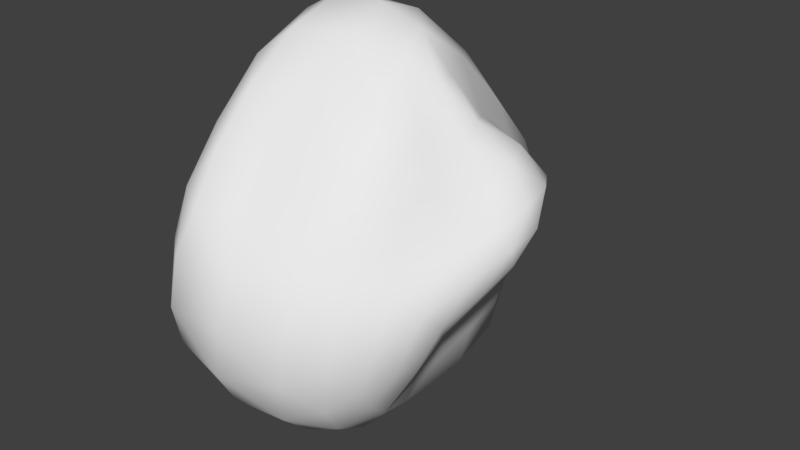 # Source: Ore.blend  (saved by Blender 2.79.0; exported with 4.5.12 LTS)
import bpy
from mathutils import Matrix  # noqa: F401  (used for matrix-valued properties, if any)

bpy.ops.wm.read_factory_settings(use_empty=True)
scene = bpy.context.scene
scene.name = 'Scene'

# ---- collections
col_collection_1 = bpy.data.collections.new('Collection 1'); scene.collection.children.link(col_collection_1)

# ---- world
world_world = bpy.data.worlds.new('World'); scene.world = world_world
world_world.color = (0.05088, 0.05088, 0.05088)
world_world.use_sun_shadow = False
world_world.sun_shadow_jitter_overblur = 0.0
world_world.cycles.sampling_method = 'MANUAL'

# ---- meshes
me_icosphere = bpy.data.meshes.new('Icosphere')
me_icosphere.from_pydata([(-0.4494, -0.208, 0.2593), (-0.2483, -0.6719, -0.4542), (-0.1345, -0.7645, 0.2882), (-0.2096, 0.08379, 0.8737), (0.02223, 0.7928, 0.116), (-0.2414, 0.2189, -0.4353), (0.4535, -0.5614, -0.3327), (0.4175, -0.2952, 0.254), (0.4604, 0.1115, 0.525), (0.4144, 0.4693, -0.1473), (0.321, -0.007887, -0.6706), (0.7846, -0.118, 0.112), (-0.3425, -0.5382, 0.3026), (-0.4054, -0.482, -0.1317), (-0.2208, -0.8432, -0.1056), (-0.2674, -0.1963, -0.5209), (-0.331, 0.08773, -0.1436), (-0.3597, -0.08099, 0.6749), (-0.1845, -0.4163, 0.6411), (-0.3392, 0.4002, 0.1235), (-0.1792, 0.4719, 0.6617), (-0.2036, 0.6423, -0.2342), (0.1029, -0.3122, -0.7628), (0.0824, 0.1628, -0.7656), (0.2393, -0.7167, -0.114), (0.1692, -0.6801, -0.5254), (0.1579, -0.0984, 0.5321), (0.173, -0.4807, 0.2124), (0.2377, 0.5424, 0.4095), (0.1352, 0.1714, 0.7776), (0.06828, 0.4385, -0.4361), (0.2329, 0.7761, -0.008896), (0.3979, -0.3656, -0.5625), (0.5252, -0.4851, 0.03031), (0.5316, -0.08637, 0.484), (0.527, 0.3737, 0.206), (0.4089, 0.2969, -0.4851), (0.6575, -0.3566, -0.07772), (0.4546, -0.08341, -0.3183), (0.742, -0.1833, 0.2532), (0.7764, 0.07698, 0.3508), (0.5747, 0.1532, -0.03963), (-0.4045, -0.3704, 0.3006), (-0.3598, -0.6066, -0.3049), (-0.1794, -0.8324, 0.1098), (-0.2959, -0.4658, -0.5061), (-0.2812, 0.1787, -0.2977), (-0.4163, -0.1367, 0.4669), (-0.2089, -0.1639, 0.7979), (-0.4531, 0.09569, 0.2175), (-0.08187, 0.68, 0.3853), (-0.2452, 0.4159, -0.3515), (-0.09169, -0.5203, -0.6458), (0.2333, 0.08592, -0.7556), (0.04891, -0.7784, 0.09224), (0.3338, -0.6275, -0.4457), (-0.02095, -0.02592, 0.7602), (0.2979, -0.3689, 0.2194), (0.1377, 0.7305, 0.2808), (0.3094, 0.1274, 0.6464), (-0.1187, 0.3499, -0.4871), (0.335, 0.6294, -0.07417), (0.4416, -0.4851, -0.4529), (0.4788, -0.3928, 0.156), (0.5089, 0.02022, 0.5444), (0.4908, 0.454, 0.02349), (0.3696, 0.1515, -0.6015), (0.5627, -0.4682, -0.2206), (0.6278, -0.1095, -0.1099), (0.5875, -0.2572, 0.2613), (0.6374, 0.1128, 0.4601), (0.5033, 0.3211, -0.09703), (-0.2611, -0.6859, 0.3178), (-0.4356, -0.3492, 0.07408), (-0.2497, -0.7837, -0.2982), (-0.2375, 0.04267, -0.4839), (-0.4504, -0.1024, 0.03829), (-0.3008, 0.00605, 0.8138), (-0.1637, -0.6173, 0.466), (-0.1907, 0.6738, 0.1224), (-0.2168, 0.2701, 0.8229), (-0.09645, 0.7731, -0.06148), (0.235, -0.142, -0.7544), (-0.1228, 0.1939, -0.6242), (0.37, -0.6496, -0.246), (-0.05452, -0.7103, -0.5181), (0.2961, -0.2016, 0.3678), (0.0277, -0.6479, 0.2684), (0.3443, 0.2708, 0.476), (-0.04991, 0.1509, 0.8524), (0.2493, 0.4966, -0.2719), (0.1309, 0.8177, 0.04413), (0.354, -0.1867, -0.6289), (0.5075, -0.5468, -0.1506), (0.4797, -0.1934, 0.3689), (0.5205, 0.2494, 0.391), (0.4122, 0.3872, -0.3115), (0.7326, -0.2324, 0.02421), (0.39, -0.04131, -0.5), (0.7995, -0.1506, 0.1961), (0.8117, -0.02029, 0.2316), (0.6933, 0.008813, 0.0367), (0.5165, 0.04393, -0.2082), (0.4388, 0.1137, -0.401), (0.4864, 0.2355, -0.2662), (0.7139, 0.1292, 0.1738), (0.59, 0.2849, 0.1091), (0.6722, 0.2456, 0.3038), (0.7909, -0.05886, 0.3243), (0.6882, -0.01827, 0.4465), (0.6608, -0.1377, 0.3733), (0.7283, -0.2828, 0.1037), (0.6451, -0.3406, 0.1438), (0.6219, -0.4321, -0.01688), (0.5717, -0.2352, -0.2072), (0.5389, -0.3685, -0.3316), (0.4398, -0.224, -0.4326), (0.2683, 0.2644, -0.6678), (0.07887, 0.3094, -0.6285), (0.2618, 0.3796, -0.4977), (0.4062, 0.5967, 0.09444), (0.2726, 0.7022, 0.1924), (0.3853, 0.4369, 0.2896), (0.3363, 0.01961, 0.64), (0.1542, 0.02808, 0.6881), (0.342, -0.084, 0.5067), (0.3534, -0.4957, 0.102), (0.22, -0.6216, 0.06511), (0.3912, -0.6014, -0.05218), (0.3044, -0.5275, -0.5901), (0.1384, -0.5226, -0.6737), (0.2696, -0.3481, -0.6997), (0.1041, 0.6536, -0.173), (-0.09289, 0.5654, -0.3341), (-0.00432, 0.7759, -0.1241), (0.1848, 0.3518, 0.6385), (0.04477, 0.5743, 0.5672), (-0.0295, 0.3526, 0.7839), (0.1553, -0.2896, 0.3699), (-0.01624, -0.2475, 0.6098), (-0.002629, -0.4747, 0.4403), (0.2128, -0.7392, -0.3276), (0.01881, -0.8334, -0.1183), (-0.02783, -0.8184, -0.3398), (0.08472, -0.07092, -0.801), (-0.1255, -0.2747, -0.6958), (-0.1371, -0.02359, -0.6987), (-0.3191, 0.3798, -0.2026), (-0.3726, 0.2548, -0.01871), (-0.2914, 0.5687, -0.07394), (-0.2925, 0.4856, 0.4132), (-0.4133, 0.1999, 0.4526), (-0.32, 0.2262, 0.7029), (-0.2951, -0.2725, 0.702), (-0.3618, -0.3326, 0.5135), (-0.2821, -0.5042, 0.5049), (-0.2617, -0.02938, -0.32), (-0.3567, -0.3443, -0.3325), (-0.3721, -0.205, -0.1425), (-0.3138, -0.7218, 0.107), (-0.3909, -0.5339, 0.085), (-0.3569, -0.6956, -0.1159)], [], [(0, 73, 42), (1, 43, 45), (0, 42, 47), (0, 47, 49), (0, 49, 76), (1, 45, 52), (2, 44, 54), (3, 48, 56), (4, 50, 58), (5, 51, 60), (1, 52, 85), (2, 54, 87), (3, 56, 89), (4, 58, 91), (5, 60, 83), (6, 62, 67), (7, 63, 69), (8, 64, 70), (9, 65, 71), (10, 66, 98), (38, 102, 68), (38, 103, 102), (36, 96, 104), (41, 105, 101), (41, 106, 105), (35, 95, 107), (40, 108, 100), (40, 109, 108), (34, 94, 110), (39, 111, 99), (39, 112, 111), (33, 93, 113), (37, 114, 97), (37, 115, 114), (32, 92, 116), (23, 117, 53), (23, 118, 117), (30, 90, 119), (31, 120, 61), (31, 121, 120), (28, 88, 122), (29, 123, 59), (29, 124, 123), (26, 86, 125), (27, 126, 57), (27, 127, 126), (24, 84, 128), (25, 129, 55), (25, 130, 129), (22, 82, 131), (30, 132, 90), (30, 133, 132), (21, 81, 134), (28, 135, 88), (28, 136, 135), (20, 80, 137), (26, 138, 86), (26, 139, 138), (18, 78, 140), (24, 141, 84), (24, 142, 141), (14, 74, 143), (22, 144, 82), (22, 145, 144), (15, 75, 146), (16, 147, 46), (16, 148, 147), (19, 79, 149), (19, 150, 79), (19, 151, 150), (17, 77, 152), (17, 153, 77), (17, 154, 153), (12, 72, 155), (15, 156, 75), (15, 157, 156), (13, 73, 158), (12, 159, 72), (12, 160, 159), (13, 43, 161), (161, 74, 14), (161, 43, 74), (43, 1, 74), (159, 161, 14), (159, 160, 161), (160, 13, 161), (72, 44, 2), (72, 159, 44), (159, 14, 44), (158, 76, 16), (158, 73, 76), (73, 0, 76), (156, 158, 16), (156, 157, 158), (157, 13, 158), (75, 46, 5), (75, 156, 46), (156, 16, 46), (155, 78, 18), (155, 72, 78), (72, 2, 78), (153, 155, 18), (153, 154, 155), (154, 12, 155), (77, 48, 3), (77, 153, 48), (153, 18, 48), (152, 80, 20), (152, 77, 80), (77, 3, 80), (150, 152, 20), (150, 151, 152), (151, 17, 152), (79, 50, 4), (79, 150, 50), (150, 20, 50), (149, 81, 21), (149, 79, 81), (79, 4, 81), (147, 149, 21), (147, 148, 149), (148, 19, 149), (46, 51, 5), (46, 147, 51), (147, 21, 51), (146, 83, 23), (146, 75, 83), (75, 5, 83), (144, 146, 23), (144, 145, 146), (145, 15, 146), (82, 53, 10), (82, 144, 53), (144, 23, 53), (143, 85, 25), (143, 74, 85), (74, 1, 85), (141, 143, 25), (141, 142, 143), (142, 14, 143), (84, 55, 6), (84, 141, 55), (141, 25, 55), (140, 87, 27), (140, 78, 87), (78, 2, 87), (138, 140, 27), (138, 139, 140), (139, 18, 140), (86, 57, 7), (86, 138, 57), (138, 27, 57), (137, 89, 29), (137, 80, 89), (80, 3, 89), (135, 137, 29), (135, 136, 137), (136, 20, 137), (88, 59, 8), (88, 135, 59), (135, 29, 59), (134, 91, 31), (134, 81, 91), (81, 4, 91), (132, 134, 31), (132, 133, 134), (133, 21, 134), (90, 61, 9), (90, 132, 61), (132, 31, 61), (131, 92, 32), (131, 82, 92), (82, 10, 92), (129, 131, 32), (129, 130, 131), (130, 22, 131), (55, 62, 6), (55, 129, 62), (129, 32, 62), (128, 93, 33), (128, 84, 93), (84, 6, 93), (126, 128, 33), (126, 127, 128), (127, 24, 128), (57, 63, 7), (57, 126, 63), (126, 33, 63), (125, 94, 34), (125, 86, 94), (86, 7, 94), (123, 125, 34), (123, 124, 125), (124, 26, 125), (59, 64, 8), (59, 123, 64), (123, 34, 64), (122, 95, 35), (122, 88, 95), (88, 8, 95), (120, 122, 35), (120, 121, 122), (121, 28, 122), (61, 65, 9), (61, 120, 65), (120, 35, 65), (119, 96, 36), (119, 90, 96), (90, 9, 96), (117, 119, 36), (117, 118, 119), (118, 30, 119), (53, 66, 10), (53, 117, 66), (117, 36, 66), (116, 98, 38), (116, 92, 98), (92, 10, 98), (114, 116, 38), (114, 115, 116), (115, 32, 116), (97, 68, 11), (97, 114, 68), (114, 38, 68), (113, 67, 37), (113, 93, 67), (93, 6, 67), (111, 113, 37), (111, 112, 113), (112, 33, 113), (99, 97, 11), (99, 111, 97), (111, 37, 97), (110, 69, 39), (110, 94, 69), (94, 7, 69), (108, 110, 39), (108, 109, 110), (109, 34, 110), (100, 99, 11), (100, 108, 99), (108, 39, 99), (107, 70, 40), (107, 95, 70), (95, 8, 70), (105, 107, 40), (105, 106, 107), (106, 35, 107), (101, 100, 11), (101, 105, 100), (105, 40, 100), (104, 71, 41), (104, 96, 71), (96, 9, 71), (102, 104, 41), (102, 103, 104), (103, 36, 104), (68, 101, 11), (68, 102, 101), (102, 41, 101), (98, 103, 38), (98, 66, 103), (66, 36, 103), (71, 106, 41), (71, 65, 106), (65, 35, 106), (70, 109, 40), (70, 64, 109), (64, 34, 109), (69, 112, 39), (69, 63, 112), (63, 33, 112), (67, 115, 37), (67, 62, 115), (62, 32, 115), (83, 118, 23), (83, 60, 118), (60, 30, 118), (91, 121, 31), (91, 58, 121), (58, 28, 121), (89, 124, 29), (89, 56, 124), (56, 26, 124), (87, 127, 27), (87, 54, 127), (54, 24, 127), (85, 130, 25), (85, 52, 130), (52, 22, 130), (60, 133, 30), (60, 51, 133), (51, 21, 133), (58, 136, 28), (58, 50, 136), (50, 20, 136), (56, 139, 26), (56, 48, 139), (48, 18, 139), (54, 142, 24), (54, 44, 142), (44, 14, 142), (52, 145, 22), (52, 45, 145), (45, 15, 145), (76, 148, 16), (76, 49, 148), (49, 19, 148), (49, 151, 19), (49, 47, 151), (47, 17, 151), (47, 154, 17), (47, 42, 154), (42, 12, 154), (45, 157, 15), (45, 43, 157), (43, 13, 157), (42, 160, 12), (42, 73, 160), (73, 13, 160)])
me_icosphere.polygons.foreach_set('use_smooth', [True] * 320)
_uv = me_icosphere.uv_layers.new(name='UVMap')
_uv.uv.foreach_set('vector', [0.08351, 0.2527, 0.08547, 0.3303, 0.0419, 0.2732, 0.1207, 0.5316, 0.1004, 0.4814, 0.174, 0.5052, 0.08351, 0.2527, 0.0419, 0.2732, 0.06482, 0.1821, 0.08351, 0.2527, 0.06482, 0.1821, 0.1608, 0.2028, 0.08351, 0.2527, 0.1608, 0.2028, 0.1478, 0.2905, 0.1207, 0.5316, 0.174, 0.5052, 0.202, 0.5483, 0.9654, 0.3182, 0.9206, 0.3017, 0.9525, 0.2328, 0.5124, 0.8628, 0.4618, 0.8331, 0.5124, 0.7858, 0.683, 0.2364, 0.6194, 0.2961, 0.6403, 0.2161, 0.3233, 0.347, 0.3533, 0.2851, 0.372, 0.3313, 0.764, 0.2067, 0.7351, 0.1192, 0.7858, 0.1443, 0.2568, 0.8845, 0.2111, 0.9315, 0.2189, 0.8591, 0.2111, 0.5483, 0.1731, 0.6171, 0.1687, 0.5519, 0.683, 0.2364, 0.6403, 0.2161, 0.6961, 0.1946, 0.3233, 0.347, 0.372, 0.3313, 0.3605, 0.3995, 0.6286, 0.7136, 0.5898, 0.7333, 0.62, 0.6602, 0.1141, 0.8311, 0.1096, 0.8813, 0.06568, 0.8368, 0.4307, 0.1291, 0.4021, 0.1143, 0.4344, 0.06602, 0.4098, 0.4745, 0.4394, 0.4265, 0.4507, 0.4836, 0.4412, 0.7115, 0.4118, 0.6606, 0.4754, 0.6671, 0.514, 0.6216, 0.4988, 0.5647, 0.5481, 0.5603, 0.514, 0.6216, 0.4522, 0.6089, 0.4988, 0.5647, 0.3943, 0.5998, 0.4019, 0.5351, 0.4433, 0.5469, 0.4445, 0.8532, 0.3943, 0.9047, 0.3988, 0.8434, 0.4445, 0.8532, 0.4418, 0.9199, 0.3943, 0.9047, 0.5424, 0.07853, 0.4841, 0.09811, 0.4902, 0.0406, 0.5747, 0.3915, 0.6028, 0.4231, 0.5764, 0.4406, 0.4352, 0.009655, 0.3994, 0.04625, 0.4019, 0.0, 0.05317, 0.7432, 0.08222, 0.7883, 0.03093, 0.7914, 0.6233, 0.4681, 0.6226, 0.5284, 0.6028, 0.475, 0.6233, 0.4681, 0.6475, 0.532, 0.6226, 0.5284, 0.3754, 0.6034, 0.3754, 0.6552, 0.3441, 0.6198, 0.6128, 0.5955, 0.5648, 0.6131, 0.5964, 0.5408, 0.6128, 0.5955, 0.5776, 0.6736, 0.5648, 0.6131, 0.5438, 0.7437, 0.4906, 0.7313, 0.5294, 0.6797, 0.7906, 0.7337, 0.8366, 0.6773, 0.8409, 0.7382, 0.7906, 0.7337, 0.7778, 0.6684, 0.8366, 0.6773, 0.7645, 0.5924, 0.8127, 0.5276, 0.8256, 0.6098, 0.7855, 0.4032, 0.8509, 0.4025, 0.8272, 0.4442, 0.689, 0.1559, 0.6405, 0.1634, 0.6213, 0.1088, 0.5691, 0.1948, 0.4838, 0.1635, 0.5525, 0.1334, 0.4226, 0.2602, 0.3943, 0.1792, 0.4232, 0.1902, 0.126, 0.5805, 0.1327, 0.636, 0.08788, 0.6658, 0.1513, 0.6998, 0.1335, 0.7727, 0.1031, 0.7195, 0.1885, 0.8612, 0.1517, 0.9055, 0.1521, 0.8446, 0.1885, 0.8612, 0.1942, 0.9309, 0.1517, 0.9055, 0.9328, 0.1389, 0.9197, 0.07471, 0.9654, 0.1017, 0.821, 0.07991, 0.8182, 0.02168, 0.8647, 0.04638, 0.821, 0.07991, 0.769, 0.05133, 0.8182, 0.02168, 0.8354, 0.8271, 0.86, 0.7835, 0.8871, 0.8086, 0.7645, 0.5924, 0.7577, 0.478, 0.8127, 0.5276, 0.7645, 0.5924, 0.7073, 0.5489, 0.7577, 0.478, 0.6689, 0.5133, 0.6897, 0.4357, 0.7162, 0.4466, 0.5691, 0.1948, 0.4885, 0.2327, 0.4838, 0.1635, 0.5691, 0.1948, 0.5623, 0.2733, 0.4885, 0.2327, 0.529, 0.3529, 0.454, 0.3785, 0.4756, 0.3162, 0.1513, 0.6998, 0.173, 0.78, 0.1335, 0.7727, 1.0, 0.6696, 0.9445, 0.6462, 0.9912, 0.5873, 0.2809, 0.7195, 0.2681, 0.808, 0.2326, 0.778, 0.9328, 0.1389, 0.8796, 0.1081, 0.9197, 0.07471, 0.9328, 0.1389, 0.9018, 0.2055, 0.8796, 0.1081, 0.8635, 0.274, 0.8087, 0.2427, 0.8404, 0.1765, 0.8354, 0.8271, 0.8103, 0.7897, 0.86, 0.7835, 0.7262, 0.03174, 0.6991, 0.1043, 0.6961, 0.01495, 0.241, 0.4541, 0.2917, 0.3954, 0.3228, 0.4635, 0.2335, 0.2978, 0.3125, 0.2544, 0.2861, 0.3193, 0.2335, 0.2978, 0.2463, 0.2318, 0.3125, 0.2544, 0.2566, 0.1637, 0.331, 0.1052, 0.3348, 0.1813, 0.2566, 0.1637, 0.2274, 0.06795, 0.331, 0.1052, 0.2566, 0.1637, 0.1453, 0.118, 0.2274, 0.06795, 0.04427, 0.1139, 0.0436, 0.05772, 0.113, 0.04352, 0.04427, 0.1139, 0.0, 0.1435, 0.0436, 0.05772, 0.04427, 0.1139, 0.01529, 0.2077, 0.0, 0.1435, 0.3329, 0.833, 0.298, 0.8618, 0.309, 0.7749, 0.241, 0.4541, 0.2436, 0.3667, 0.2917, 0.3954, 0.241, 0.4541, 0.1661, 0.4359, 0.2436, 0.3667, 0.09435, 0.4112, 0.08547, 0.3303, 0.1627, 0.3575, 0.3329, 0.833, 0.3199, 0.9223, 0.298, 0.8618, 0.007482, 0.3049, 0.04423, 0.3634, 0.002652, 0.3934, 0.09435, 0.4112, 0.1004, 0.4814, 0.04584, 0.4488, 0.8262, 0.3002, 0.8087, 0.2427, 0.8635, 0.274, 0.04584, 0.4488, 0.1004, 0.4814, 0.06652, 0.5124, 0.1004, 0.4814, 0.1207, 0.5316, 0.06652, 0.5124, 0.3199, 0.9223, 0.3441, 0.9712, 0.2935, 1.0, 0.002652, 0.3934, 0.04423, 0.3634, 0.04584, 0.4488, 0.04423, 0.3634, 0.09435, 0.4112, 0.04584, 0.4488, 0.298, 0.8618, 0.2728, 0.9444, 0.2568, 0.8845, 0.298, 0.8618, 0.3199, 0.9223, 0.2728, 0.9444, 0.3199, 0.9223, 0.2935, 1.0, 0.2728, 0.9444, 0.1627, 0.3575, 0.1478, 0.2905, 0.2335, 0.2978, 0.1627, 0.3575, 0.08547, 0.3303, 0.1478, 0.2905, 0.08547, 0.3303, 0.08351, 0.2527, 0.1478, 0.2905, 0.2436, 0.3667, 0.1627, 0.3575, 0.2335, 0.2978, 0.2436, 0.3667, 0.1661, 0.4359, 0.1627, 0.3575, 0.1661, 0.4359, 0.09435, 0.4112, 0.1627, 0.3575, 0.2917, 0.3954, 0.2861, 0.3193, 0.3233, 0.347, 0.2917, 0.3954, 0.2436, 0.3667, 0.2861, 0.3193, 0.2436, 0.3667, 0.2335, 0.2978, 0.2861, 0.3193, 0.309, 0.7749, 0.2681, 0.808, 0.2809, 0.7195, 0.309, 0.7749, 0.298, 0.8618, 0.2681, 0.808, 0.298, 0.8618, 0.2568, 0.8845, 0.2681, 0.808, 0.3208, 0.6739, 0.309, 0.7749, 0.2809, 0.7195, 0.3208, 0.6739, 0.3441, 0.7348, 0.309, 0.7749, 0.3441, 0.7348, 0.3329, 0.833, 0.309, 0.7749, 0.3375, 0.5826, 0.2993, 0.6238, 0.3139, 0.5483, 0.3375, 0.5826, 0.3208, 0.6739, 0.2993, 0.6238, 0.3208, 0.6739, 0.2809, 0.7195, 0.2993, 0.6238, 0.113, 0.04352, 0.1091, 0.0, 0.1877, 0.001457, 0.113, 0.04352, 0.0436, 0.05772, 0.1091, 0.0, 0.0436, 0.05772, 0.05752, 0.02377, 0.1091, 0.0, 0.2274, 0.06795, 0.113, 0.04352, 0.1877, 0.001457, 0.2274, 0.06795, 0.1453, 0.118, 0.113, 0.04352, 0.1453, 0.118, 0.04427, 0.1139, 0.113, 0.04352, 0.331, 0.1052, 0.293, 0.0309, 0.3756, 0.0775, 0.331, 0.1052, 0.2274, 0.06795, 0.293, 0.0309, 0.2274, 0.06795, 0.1877, 0.001457, 0.293, 0.0309, 0.3348, 0.1813, 0.3943, 0.1319, 0.3874, 0.2071, 0.3348, 0.1813, 0.331, 0.1052, 0.3943, 0.1319, 0.331, 0.1052, 0.3756, 0.0775, 0.3943, 0.1319, 0.3125, 0.2544, 0.3348, 0.1813, 0.3874, 0.2071, 0.3125, 0.2544, 0.2463, 0.2318, 0.3348, 0.1813, 0.2463, 0.2318, 0.2566, 0.1637, 0.3348, 0.1813, 0.2861, 0.3193, 0.3533, 0.2851, 0.3233, 0.347, 0.2861, 0.3193, 0.3125, 0.2544, 0.3533, 0.2851, 0.3125, 0.2544, 0.3874, 0.2071, 0.3533, 0.2851, 0.3228, 0.4635, 0.3605, 0.3995, 0.3943, 0.4383, 0.3228, 0.4635, 0.2917, 0.3954, 0.3605, 0.3995, 0.2917, 0.3954, 0.3233, 0.347, 0.3605, 0.3995, 0.8103, 0.7897, 0.742, 0.7655, 0.7906, 0.7337, 0.347, 0.4947, 0.2652, 0.513, 0.3228, 0.4635, 0.2652, 0.513, 0.241, 0.4541, 0.3228, 0.4635, 0.4636, 0.7635, 0.4076, 0.722, 0.4412, 0.7115, 0.86, 0.7835, 0.8103, 0.7897, 0.8409, 0.7382, 0.8103, 0.7897, 0.7906, 0.7337, 0.8409, 0.7382, 0.8404, 0.1765, 0.7858, 0.1443, 0.821, 0.07991, 0.8404, 0.1765, 0.8087, 0.2427, 0.7858, 0.1443, 0.8087, 0.2427, 0.764, 0.2067, 0.7858, 0.1443, 0.8796, 0.1081, 0.8404, 0.1765, 0.821, 0.07991, 0.8796, 0.1081, 0.9018, 0.2055, 0.8404, 0.1765, 0.9018, 0.2055, 0.8635, 0.274, 0.8404, 0.1765, 0.9197, 0.07471, 0.8647, 0.04638, 0.9074, 0.03047, 0.9197, 0.07471, 0.8796, 0.1081, 0.8647, 0.04638, 0.8796, 0.1081, 0.821, 0.07991, 0.8647, 0.04638, 0.93, 0.5551, 0.9284, 0.4762, 0.9822, 0.5073, 0.93, 0.5551, 0.8871, 0.521, 0.9284, 0.4762, 0.2681, 0.808, 0.2568, 0.8845, 0.2189, 0.8591, 0.9912, 0.5873, 0.93, 0.5551, 0.9822, 0.5073, 0.9912, 0.5873, 0.9445, 0.6462, 0.93, 0.5551, 0.9445, 0.6462, 0.8944, 0.6073, 0.93, 0.5551, 0.1335, 0.7727, 0.1521, 0.8446, 0.1141, 0.8311, 0.1335, 0.7727, 0.173, 0.78, 0.1521, 0.8446, 0.173, 0.78, 0.1885, 0.8612, 0.1521, 0.8446, 0.4756, 0.3162, 0.4128, 0.3266, 0.4226, 0.2602, 0.4756, 0.3162, 0.454, 0.3785, 0.4128, 0.3266, 0.454, 0.3785, 0.3969, 0.3785, 0.4128, 0.3266, 0.4885, 0.2327, 0.4756, 0.3162, 0.4226, 0.2602, 0.4885, 0.2327, 0.5623, 0.2733, 0.4756, 0.3162, 0.5623, 0.2733, 0.529, 0.3529, 0.4756, 0.3162, 0.4838, 0.1635, 0.4232, 0.1902, 0.4307, 0.1291, 0.4838, 0.1635, 0.4885, 0.2327, 0.4232, 0.1902, 0.4885, 0.2327, 0.4226, 0.2602, 0.4232, 0.1902, 0.7162, 0.4466, 0.7525, 0.3865, 0.7855, 0.4032, 0.7162, 0.4466, 0.6897, 0.4357, 0.7525, 0.3865, 0.6897, 0.4357, 0.723, 0.3785, 0.7525, 0.3865, 0.7577, 0.478, 0.7162, 0.4466, 0.7855, 0.4032, 0.7577, 0.478, 0.7073, 0.5489, 0.7162, 0.4466, 0.7073, 0.5489, 0.6689, 0.5133, 0.7162, 0.4466, 0.8127, 0.5276, 0.8272, 0.4442, 0.8633, 0.4912, 0.8127, 0.5276, 0.7577, 0.478, 0.8272, 0.4442, 0.7577, 0.478, 0.7855, 0.4032, 0.8272, 0.4442, 0.5218, 0.7847, 0.4906, 0.7313, 0.5438, 0.7437, 0.5218, 0.7847, 0.4636, 0.7635, 0.4906, 0.7313, 0.4636, 0.7635, 0.4412, 0.7115, 0.4906, 0.7313, 0.583, 0.7858, 0.5218, 0.7847, 0.5438, 0.7437, 0.8182, 0.02168, 0.769, 0.05133, 0.7729, 0.0, 0.769, 0.05133, 0.7262, 0.03174, 0.7729, 0.0, 0.6309, 0.7629, 0.5898, 0.7333, 0.6286, 0.7136, 0.6309, 0.7629, 0.583, 0.7858, 0.5898, 0.7333, 0.583, 0.7858, 0.5438, 0.7437, 0.5898, 0.7333, 0.3811, 0.6034, 0.3441, 0.6034, 0.3741, 0.5483, 0.9654, 0.1017, 0.9197, 0.07471, 0.9586, 0.04843, 0.6689, 0.7101, 0.6286, 0.7136, 0.6538, 0.658, 0.1517, 0.9055, 0.1605, 0.9672, 0.1125, 0.9346, 0.1517, 0.9055, 0.1942, 0.9309, 0.1605, 0.9672, 0.1942, 0.9309, 0.2111, 0.9934, 0.1605, 0.9672, 0.1521, 0.8446, 0.1096, 0.8813, 0.1141, 0.8311, 0.1521, 0.8446, 0.1517, 0.9055, 0.1096, 0.8813, 0.1517, 0.9055, 0.1125, 0.9346, 0.1096, 0.8813, 0.1031, 0.7195, 0.08222, 0.7883, 0.05317, 0.7432, 0.1031, 0.7195, 0.1335, 0.7727, 0.08222, 0.7883, 0.1335, 0.7727, 0.1141, 0.8311, 0.08222, 0.7883, 0.08788, 0.6658, 0.1031, 0.7195, 0.05317, 0.7432, 0.08788, 0.6658, 0.1327, 0.636, 0.1031, 0.7195, 0.1327, 0.636, 0.1513, 0.6998, 0.1031, 0.7195, 0.4232, 0.1902, 0.4021, 0.1143, 0.4307, 0.1291, 0.4232, 0.1902, 0.3943, 0.1792, 0.4021, 0.1143, 0.08788, 0.6658, 0.05317, 0.7432, 0.05138, 0.7024, 0.5525, 0.1334, 0.4841, 0.09811, 0.5424, 0.07853, 0.5525, 0.1334, 0.4838, 0.1635, 0.4841, 0.09811, 0.4838, 0.1635, 0.4307, 0.1291, 0.4841, 0.09811, 0.6213, 0.1088, 0.5525, 0.1334, 0.5424, 0.07853, 0.6213, 0.1088, 0.6405, 0.1634, 0.5525, 0.1334, 0.6405, 0.1634, 0.5691, 0.1948, 0.5525, 0.1334, 0.8272, 0.4442, 0.8871, 0.4452, 0.8633, 0.4912, 0.8272, 0.4442, 0.8509, 0.4025, 0.8871, 0.4452, 0.4205, 0.3847, 0.4887, 0.3891, 0.4394, 0.4265, 0.8256, 0.6098, 0.8691, 0.551, 0.8752, 0.615, 0.8256, 0.6098, 0.8127, 0.5276, 0.8691, 0.551, 0.8127, 0.5276, 0.8633, 0.4912, 0.8691, 0.551, 0.8366, 0.6773, 0.8256, 0.6098, 0.8752, 0.615, 0.8366, 0.6773, 0.7778, 0.6684, 0.8256, 0.6098, 0.7778, 0.6684, 0.7645, 0.5924, 0.8256, 0.6098, 0.4076, 0.722, 0.4118, 0.6606, 0.4412, 0.7115, 0.8409, 0.7382, 0.8366, 0.6773, 0.8755, 0.677, 0.8366, 0.6773, 0.8752, 0.615, 0.8755, 0.677, 0.5294, 0.6797, 0.4754, 0.6671, 0.514, 0.6216, 0.5294, 0.6797, 0.4906, 0.7313, 0.4754, 0.6671, 0.4906, 0.7313, 0.4412, 0.7115, 0.4754, 0.6671, 0.5648, 0.6131, 0.5294, 0.6797, 0.514, 0.6216, 0.5648, 0.6131, 0.5776, 0.6736, 0.5294, 0.6797, 0.5776, 0.6736, 0.5438, 0.7437, 0.5294, 0.6797, 0.5964, 0.5408, 0.5481, 0.5603, 0.5811, 0.4929, 0.5964, 0.5408, 0.5648, 0.6131, 0.5481, 0.5603, 0.5648, 0.6131, 0.514, 0.6216, 0.5481, 0.5603, 0.6434, 0.5944, 0.62, 0.6602, 0.6128, 0.5955, 0.6434, 0.5944, 0.6538, 0.658, 0.62, 0.6602, 0.6538, 0.658, 0.6286, 0.7136, 0.62, 0.6602, 0.6226, 0.5284, 0.6434, 0.5944, 0.6128, 0.5955, 0.6226, 0.5284, 0.6475, 0.532, 0.6434, 0.5944, 0.6475, 0.532, 0.6689, 0.5959, 0.6434, 0.5944, 0.6028, 0.475, 0.5964, 0.5408, 0.5811, 0.4929, 0.6028, 0.475, 0.6226, 0.5284, 0.5964, 0.5408, 0.6226, 0.5284, 0.6128, 0.5955, 0.5964, 0.5408, 0.03093, 0.7914, 0.06568, 0.8368, 0.02312, 0.8355, 0.03093, 0.7914, 0.08222, 0.7883, 0.06568, 0.8368, 0.08222, 0.7883, 0.1141, 0.8311, 0.06568, 0.8368, 0.6028, 0.4231, 0.6365, 0.4305, 0.6233, 0.4681, 0.0, 0.7951, 0.01358, 0.7497, 0.03093, 0.7914, 0.01358, 0.7497, 0.05317, 0.7432, 0.03093, 0.7914, 0.5764, 0.4406, 0.6028, 0.475, 0.5811, 0.4929, 0.5764, 0.4406, 0.6028, 0.4231, 0.6028, 0.475, 0.6028, 0.4231, 0.6233, 0.4681, 0.6028, 0.475, 0.4902, 0.0406, 0.4344, 0.06602, 0.4352, 0.009655, 0.4902, 0.0406, 0.4841, 0.09811, 0.4344, 0.06602, 0.4841, 0.09811, 0.4307, 0.1291, 0.4344, 0.06602, 0.5344, 0.4338, 0.5302, 0.3785, 0.5747, 0.3915, 0.3943, 0.9047, 0.4418, 0.9199, 0.4083, 0.9628, 0.4418, 0.9199, 0.4618, 0.9634, 0.4083, 0.9628, 0.5413, 0.4948, 0.5764, 0.4406, 0.5811, 0.4929, 0.5413, 0.4948, 0.5344, 0.4338, 0.5764, 0.4406, 0.5344, 0.4338, 0.5747, 0.3915, 0.5764, 0.4406, 0.4433, 0.5469, 0.4507, 0.4836, 0.4983, 0.4952, 0.4433, 0.5469, 0.4019, 0.5351, 0.4507, 0.4836, 0.4019, 0.5351, 0.4098, 0.4745, 0.4507, 0.4836, 0.4988, 0.5647, 0.4433, 0.5469, 0.4983, 0.4952, 0.4988, 0.5647, 0.4522, 0.6089, 0.4433, 0.5469, 0.4522, 0.6089, 0.3943, 0.5998, 0.4433, 0.5469, 0.5481, 0.5603, 0.5413, 0.4948, 0.5811, 0.4929, 0.5481, 0.5603, 0.4988, 0.5647, 0.5413, 0.4948, 0.4618, 0.7858, 0.4445, 0.8532, 0.3988, 0.8434, 0.4754, 0.6671, 0.4522, 0.6089, 0.514, 0.6216, 0.4754, 0.6671, 0.4118, 0.6606, 0.4522, 0.6089, 0.4118, 0.6606, 0.3943, 0.5998, 0.4522, 0.6089, 0.4507, 0.4836, 0.4909, 0.4291, 0.4983, 0.4952, 0.4507, 0.4836, 0.4394, 0.4265, 0.4909, 0.4291, 0.4394, 0.4265, 0.4887, 0.3891, 0.4909, 0.4291, 0.4344, 0.06602, 0.3994, 0.04625, 0.4352, 0.009655, 0.4344, 0.06602, 0.4021, 0.1143, 0.3994, 0.04625, 0.05138, 0.7024, 0.05317, 0.7432, 0.01358, 0.7497, 0.06568, 0.8368, 0.06441, 0.8873, 0.02312, 0.8355, 0.06568, 0.8368, 0.1096, 0.8813, 0.06441, 0.8873, 0.1096, 0.8813, 0.1125, 0.9346, 0.06441, 0.8873, 0.62, 0.6602, 0.5776, 0.6736, 0.6128, 0.5955, 0.62, 0.6602, 0.5898, 0.7333, 0.5776, 0.6736, 0.5898, 0.7333, 0.5438, 0.7437, 0.5776, 0.6736, 0.7285, 0.7015, 0.7778, 0.6684, 0.7906, 0.7337, 0.7285, 0.7015, 0.7172, 0.6339, 0.7778, 0.6684, 0.7172, 0.6339, 0.7645, 0.5924, 0.7778, 0.6684, 0.6961, 0.1946, 0.6405, 0.1634, 0.689, 0.1559, 0.6961, 0.1946, 0.6403, 0.2161, 0.6405, 0.1634, 0.6403, 0.2161, 0.5691, 0.1948, 0.6405, 0.1634, 0.1687, 0.5519, 0.1327, 0.636, 0.126, 0.5805, 0.1687, 0.5519, 0.1731, 0.6171, 0.1327, 0.636, 0.1731, 0.6171, 0.1513, 0.6998, 0.1327, 0.636, 0.9284, 0.4762, 0.9834, 0.4426, 0.9822, 0.5073, 0.9284, 0.4762, 0.9367, 0.4052, 0.9834, 0.4426, 0.9367, 0.4052, 1.0, 0.3785, 0.9834, 0.4426, 0.7858, 0.1443, 0.769, 0.05133, 0.821, 0.07991, 0.7858, 0.1443, 0.7351, 0.1192, 0.769, 0.05133, 0.7351, 0.1192, 0.7262, 0.03174, 0.769, 0.05133, 0.7172, 0.6339, 0.7073, 0.5489, 0.7645, 0.5924, 0.7172, 0.6339, 0.6751, 0.5919, 0.7073, 0.5489, 0.6751, 0.5919, 0.6689, 0.5133, 0.7073, 0.5489, 0.6403, 0.2161, 0.5623, 0.2733, 0.5691, 0.1948, 0.6403, 0.2161, 0.6194, 0.2961, 0.5623, 0.2733, 0.6194, 0.2961, 0.529, 0.3529, 0.5623, 0.2733, 0.9621, 0.7318, 0.9445, 0.6462, 1.0, 0.6696, 0.2562, 0.5973, 0.2993, 0.6238, 0.2455, 0.6848, 0.2993, 0.6238, 0.2809, 0.7195, 0.2455, 0.6848, 0.9525, 0.2328, 0.9018, 0.2055, 0.9328, 0.1389, 0.9525, 0.2328, 0.9206, 0.3017, 0.9018, 0.2055, 0.9206, 0.3017, 0.8635, 0.274, 0.9018, 0.2055, 0.7351, 0.1192, 0.6991, 0.1043, 0.7262, 0.03174, 0.202, 0.5483, 0.174, 0.5052, 0.2652, 0.513, 0.174, 0.5052, 0.241, 0.4541, 0.2652, 0.513, 0.1478, 0.2905, 0.2463, 0.2318, 0.2335, 0.2978, 0.1478, 0.2905, 0.1608, 0.2028, 0.2463, 0.2318, 0.1608, 0.2028, 0.2566, 0.1637, 0.2463, 0.2318, 0.1608, 0.2028, 0.1453, 0.118, 0.2566, 0.1637, 0.1608, 0.2028, 0.06482, 0.1821, 0.1453, 0.118, 0.06482, 0.1821, 0.04427, 0.1139, 0.1453, 0.118, 0.06482, 0.1821, 0.01529, 0.2077, 0.04427, 0.1139, 0.06482, 0.1821, 0.0419, 0.2732, 0.01529, 0.2077, 0.0419, 0.2732, 0.007482, 0.3049, 0.01529, 0.2077, 0.174, 0.5052, 0.1661, 0.4359, 0.241, 0.4541, 0.174, 0.5052, 0.1004, 0.4814, 0.1661, 0.4359, 0.1004, 0.4814, 0.09435, 0.4112, 0.1661, 0.4359, 0.0419, 0.2732, 0.04423, 0.3634, 0.007482, 0.3049, 0.0419, 0.2732, 0.08547, 0.3303, 0.04423, 0.3634, 0.08547, 0.3303, 0.09435, 0.4112, 0.04423, 0.3634])
me_icosphere.use_remesh_preserve_volume = False
me_icosphere.use_remesh_preserve_attributes = False
me_icosphere.use_mirror_vertex_groups = False
me_icosphere.update()

# ---- objects
ob_ore_mesh = bpy.data.objects.new('Ore_Mesh', me_icosphere)

# ---- transforms, parenting, visibility, modifiers, constraints
ob_ore_mesh.location = (0.0, 0.0, 0.0)
ob_ore_mesh.lineart.crease_threshold = 0.0

# ---- collection membership
col_collection_1.objects.link(ob_ore_mesh)

# ---- scene / render settings (as saved in the file)
scene.frame_start = 1; scene.frame_end = 250; scene.frame_set(1)
scene.render.engine = 'BLENDER_EEVEE_NEXT'
scene.render.resolution_percentage = 50
scene.render.dither_intensity = 0.0
scene.cycles.use_denoising = False
scene.cycles.samples = 128
scene.cycles.sampling_pattern = 'TABULATED_SOBOL'
scene.cycles.use_adaptive_sampling = False
scene.cycles.use_light_tree = False
scene.cycles.blur_glossy = 0.0
scene.cycles.sample_clamp_indirect = 0.0
scene.view_settings.view_transform = 'Standard'
bpy.context.view_layer.update()

# ---- added for rendering (the .blend has no active camera and no usable light): camera, sun
cam_auto = bpy.data.cameras.new('AutoCamera')
cam_auto.lens = 50.0
cam_auto.sensor_width = 36.0
cam_auto.clip_end = 1000.0
ob_auto_camera = bpy.data.objects.new('AutoCamera', cam_auto)
scene.collection.objects.link(ob_auto_camera)
ob_auto_camera.location = (2.65548, -2.98417, 2.01729)
ob_auto_camera.rotation_euler = (1.09748, -7.21219e-08, 0.694738)
scene.camera = ob_auto_camera
light_auto_sun = bpy.data.lights.new('AutoSun', 'SUN')
light_auto_sun.energy = 3.0
light_auto_sun.angle = 0.0523599
ob_auto_sun = bpy.data.objects.new('AutoSun', light_auto_sun)
scene.collection.objects.link(ob_auto_sun)
ob_auto_sun.rotation_euler = (0.872665, 0.174533, 0.523599)
bpy.context.view_layer.update()
